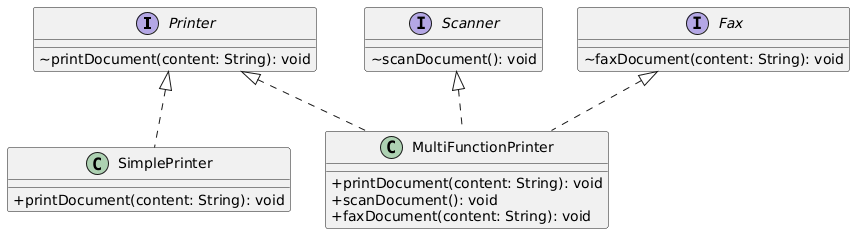

The diagram above was rendered by PlantUML. Its source (embedded in the PNG):
@startuml
skinparam classAttributeIconSize 0

interface Printer {
  ~printDocument(content: String): void
}

interface Scanner {
  ~scanDocument(): void
}

interface Fax {
  ~faxDocument(content: String): void
}

class SimplePrinter {
  +printDocument(content: String): void
}

class MultiFunctionPrinter {
  +printDocument(content: String): void
  +scanDocument(): void
  +faxDocument(content: String): void
}

Printer <|.. SimplePrinter 
Printer <|.. MultiFunctionPrinter
Scanner <|.. MultiFunctionPrinter
Fax <|.. MultiFunctionPrinter
@enduml